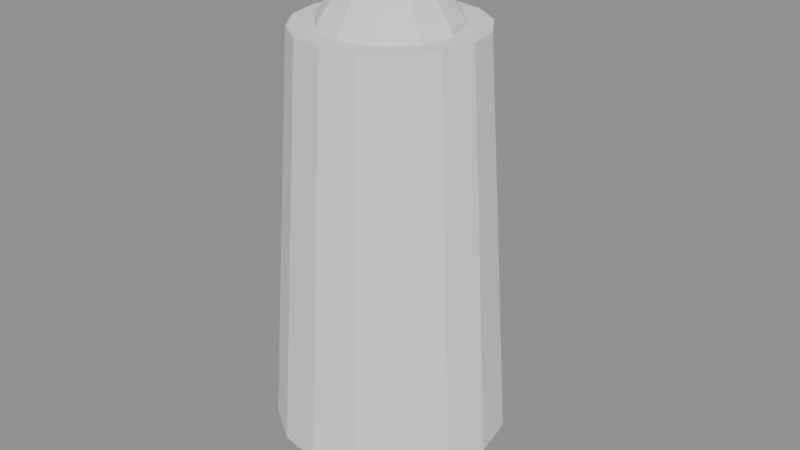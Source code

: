 # Source: oathwarden_template.blend  (saved by Blender 5.2.45; exported with 4.5.12 LTS)
import bpy
from mathutils import Matrix  # noqa: F401  (used for matrix-valued properties, if any)

bpy.ops.wm.read_factory_settings(use_empty=True)
scene = bpy.context.scene
scene.name = 'Scene'

# ---- meshes
me_body = bpy.data.meshes.new('Body')
me_body.from_pydata([(0.0, 0.1052, 1.929), (0.0, 0.0, 1.95), (0.0, 0.45, 0.195), (0.0, 0.35, 1.755), (0.1722, 0.4157, 0.195), (0.1339, 0.3234, 1.755), (0.3182, 0.3182, 0.195), (0.2475, 0.2475, 1.755), (0.4157, 0.1722, 0.195), (0.3234, 0.1339, 1.755), (0.45, 0.0, 0.195), (0.35, 0.0, 1.755), (0.4157, -0.1722, 0.195), (0.3234, -0.1339, 1.755), (0.3182, -0.3182, 0.195), (0.2475, -0.2475, 1.755), (0.1722, -0.4157, 0.195), (0.1339, -0.3234, 1.755), (0.0, -0.45, 0.195), (0.0, -0.35, 1.755), (-0.1722, -0.4157, 0.195), (-0.1339, -0.3234, 1.755), (-0.3182, -0.3182, 0.195), (-0.2475, -0.2475, 1.755), (-0.4157, -0.1722, 0.195), (-0.3234, -0.1339, 1.755), (-0.45, 0.0, 0.195), (-0.35, 0.0, 1.755), (-0.4157, 0.1722, 0.195), (-0.3234, 0.1339, 1.755), (-0.3182, 0.3182, 0.195), (-0.2475, 0.2475, 1.755), (-0.1722, 0.4157, 0.195), (-0.1339, 0.3234, 1.755), (0.0, 0.1945, 1.869), (0.0, 0.1945, 1.481), (0.0, 0.1052, 1.421), (0.0, 0.0, 1.4), (0.05262, 0.09114, 1.929), (0.09723, 0.1684, 1.869), (0.127, 0.22, 1.78), (0.1375, 0.2382, 1.675), (0.127, 0.22, 1.57), (0.09723, 0.1684, 1.481), (0.05262, 0.09114, 1.421), (0.09114, 0.05262, 1.929), (0.1684, 0.09723, 1.869), (0.22, 0.127, 1.78), (0.2382, 0.1375, 1.675), (0.22, 0.127, 1.57), (0.1684, 0.09723, 1.481), (0.09114, 0.05262, 1.421), (0.1052, -3.725e-09, 1.929), (0.1945, -7.451e-09, 1.869), (0.2541, -7.451e-09, 1.78), (0.275, -1.49e-08, 1.675), (0.2541, -7.451e-09, 1.57), (0.1945, -7.451e-09, 1.481), (0.1052, -3.725e-09, 1.421), (0.09114, -0.05262, 1.929), (0.1684, -0.09723, 1.869), (0.22, -0.127, 1.78), (0.2382, -0.1375, 1.675), (0.22, -0.127, 1.57), (0.1684, -0.09723, 1.481), (0.09114, -0.05262, 1.421), (0.05262, -0.09114, 1.929), (0.09723, -0.1684, 1.869), (0.127, -0.22, 1.78), (0.1375, -0.2382, 1.675), (0.127, -0.22, 1.57), (0.09723, -0.1684, 1.481), (0.05262, -0.09114, 1.421), (-7.451e-09, -0.1052, 1.929), (0.0, -0.1945, 1.869), (0.0, -0.2541, 1.78), (-2.98e-08, -0.275, 1.675), (0.0, -0.2541, 1.57), (0.0, -0.1945, 1.481), (-7.451e-09, -0.1052, 1.421), (-0.05262, -0.09114, 1.929), (-0.09723, -0.1684, 1.869), (-0.127, -0.22, 1.78), (-0.1375, -0.2382, 1.675), (-0.127, -0.22, 1.57), (-0.09723, -0.1684, 1.481), (-0.05262, -0.09114, 1.421), (-0.09114, -0.05262, 1.929), (-0.1684, -0.09723, 1.869), (-0.22, -0.127, 1.78), (-0.2382, -0.1375, 1.675), (-0.22, -0.127, 1.57), (-0.1684, -0.09723, 1.481), (-0.09114, -0.05262, 1.421), (-0.1052, 1.49e-08, 1.929), (-0.1945, 0.0, 1.869), (-0.2541, 0.0, 1.78), (-0.275, 2.98e-08, 1.675), (-0.2541, 0.0, 1.57), (-0.1945, 0.0, 1.481), (-0.1052, 1.49e-08, 1.421), (-0.09114, 0.05262, 1.929), (-0.1684, 0.09723, 1.869), (-0.22, 0.127, 1.78), (-0.2382, 0.1375, 1.675), (-0.22, 0.127, 1.57), (-0.1684, 0.09723, 1.481), (-0.09114, 0.05262, 1.421), (-0.05262, 0.09114, 1.929), (-0.09723, 0.1684, 1.869), (-0.127, 0.22, 1.78), (-0.1375, 0.2382, 1.675), (-0.127, 0.22, 1.57), (-0.09723, 0.1684, 1.481), (-0.05262, 0.09114, 1.421), (0.0, 0.2541, 1.78), (2.98e-08, 0.275, 1.675), (0.0, 0.2541, 1.57)], [], [(58, 57, 64, 65), (37, 44, 51), (2, 3, 5, 4), (37, 58, 65), (41, 40, 47, 48), (4, 5, 7, 6), (54, 53, 60, 61), (39, 38, 45, 46), (6, 7, 9, 8), (52, 1, 59), (44, 43, 50, 51), (8, 9, 11, 10), (57, 56, 63, 64), (40, 39, 46, 47), (10, 11, 13, 12), (55, 54, 61, 62), (38, 1, 45), (12, 13, 15, 14), (47, 46, 53, 54), (43, 42, 49, 50), (14, 15, 17, 16), (51, 50, 57, 58), (37, 36, 44), (16, 17, 19, 18), (48, 47, 54, 55), (0, 1, 38), (18, 19, 21, 20), (45, 1, 52), (117, 116, 41, 42), (20, 21, 23, 22), (49, 48, 55, 56), (34, 0, 38, 39), (22, 23, 25, 24), (50, 49, 56, 57), (35, 117, 42, 43), (24, 25, 27, 26), (46, 45, 52, 53), (115, 34, 39, 40), (26, 27, 29, 28), (37, 51, 58), (36, 35, 43, 44), (28, 29, 31, 30), (5, 3, 33, 31, 29, 27, 25, 23, 21, 19, 17, 15, 13, 11, 9, 7), (116, 115, 40, 41), (30, 31, 33, 32), (56, 55, 62, 63), (42, 41, 48, 49), (32, 33, 3, 2), (2, 4, 6, 8, 10, 12, 14, 16, 18, 20, 22, 24, 26, 28, 30, 32), (53, 52, 59, 60), (59, 1, 66), (61, 60, 67, 68), (63, 62, 69, 70), (65, 64, 71, 72), (37, 65, 72), (60, 59, 66, 67), (62, 61, 68, 69), (64, 63, 70, 71), (70, 69, 76, 77), (72, 71, 78, 79), (37, 72, 79), (67, 66, 73, 74), (69, 68, 75, 76), (71, 70, 77, 78), (66, 1, 73), (68, 67, 74, 75), (37, 79, 86), (74, 73, 80, 81), (76, 75, 82, 83), (78, 77, 84, 85), (73, 1, 80), (75, 74, 81, 82), (77, 76, 83, 84), (79, 78, 85, 86), (85, 84, 91, 92), (80, 1, 87), (82, 81, 88, 89), (84, 83, 90, 91), (86, 85, 92, 93), (37, 86, 93), (81, 80, 87, 88), (83, 82, 89, 90), (87, 1, 94), (89, 88, 95, 96), (91, 90, 97, 98), (93, 92, 99, 100), (37, 93, 100), (88, 87, 94, 95), (90, 89, 96, 97), (92, 91, 98, 99), (100, 99, 106, 107), (37, 100, 107), (95, 94, 101, 102), (97, 96, 103, 104), (99, 98, 105, 106), (94, 1, 101), (96, 95, 102, 103), (98, 97, 104, 105), (102, 101, 108, 109), (104, 103, 110, 111), (106, 105, 112, 113), (101, 1, 108), (103, 102, 109, 110), (105, 104, 111, 112), (107, 106, 113, 114), (37, 107, 114), (108, 1, 0), (110, 109, 34, 115), (112, 111, 116, 117), (114, 113, 35, 36), (37, 114, 36), (109, 108, 0, 34), (111, 110, 115, 116), (113, 112, 117, 35)])
me_body.update()
me_foot_l = bpy.data.meshes.new('Foot_L')
me_foot_l.from_pydata([(0.06, -0.08, 0.0), (0.06, -0.08, 0.1), (0.06, 0.18, 0.0), (0.06, 0.18, 0.1), (0.18, -0.08, 0.0), (0.18, -0.08, 0.1), (0.18, 0.18, 0.0), (0.18, 0.18, 0.1)], [], [(0, 1, 3, 2), (2, 3, 7, 6), (6, 7, 5, 4), (4, 5, 1, 0), (2, 6, 4, 0), (7, 3, 1, 5)])
me_foot_l.update()
me_foot_r = bpy.data.meshes.new('Foot_R')
me_foot_r.from_pydata([(-0.18, -0.08, 0.0), (-0.18, -0.08, 0.1), (-0.18, 0.18, 0.0), (-0.18, 0.18, 0.1), (-0.06, -0.08, 0.0), (-0.06, -0.08, 0.1), (-0.06, 0.18, 0.0), (-0.06, 0.18, 0.1)], [], [(0, 1, 3, 2), (2, 3, 7, 6), (6, 7, 5, 4), (4, 5, 1, 0), (2, 6, 4, 0), (7, 3, 1, 5)])
me_foot_r.update()
arm_rig = bpy.data.armatures.new('Rig')  # bones are not reproduced

# ---- objects
ob_rig = bpy.data.objects.new('Rig', arm_rig)
ob_body = bpy.data.objects.new('Body', me_body)
ob_foot_l = bpy.data.objects.new('Foot_L', me_foot_l)
ob_foot_r = bpy.data.objects.new('Foot_R', me_foot_r)
ob_muzzle = bpy.data.objects.new('Muzzle', None)
ob_overhead = bpy.data.objects.new('Overhead', None)

# ---- transforms, parenting, visibility, modifiers, constraints
ob_rig.location = (0.0, 0.0, 0.0)
ob_body.parent = ob_rig
ob_body.location = (0.0, 0.0, 0.0)
_vg = ob_body.vertex_groups.new(name='hips')
_vg.add([0, 1, 2, 3, 4, 5, 6, 7, 8, 9, 10, 11, 12, 13, 14, 15, 16, 17, 18, 19, 20, 21, 22, 23, 24, 25, 26, 27, 28, 29, 30, 31, 32, 33, 34, 35, 36, 37, 38, 39, 40, 41, 42, 43, 44, 45, 46, 47, 48, 49, 50, 51, 52, 53, 54, 55, 56, 57, 58, 59, 60, 61, 62, 63, 64, 65, 66, 67, 68, 69, 70, 71, 72, 73, 74, 75, 76, 77, 78, 79, 80, 81, 82, 83, 84, 85, 86, 87, 88, 89, 90, 91, 92, 93, 94, 95, 96, 97, 98, 99, 100, 101, 102, 103, 104, 105, 106, 107, 108, 109, 110, 111, 112, 113, 114, 115, 116, 117], 1.0, 'REPLACE')
_m = ob_body.modifiers.new('Rig', 'ARMATURE')
_m.object = ob_rig
ob_foot_l.parent = ob_rig
ob_foot_l.location = (0.0, 0.0, 0.0)
_vg = ob_foot_l.vertex_groups.new(name='foot_l')
_vg.add([0, 1, 2, 3, 4, 5, 6, 7], 1.0, 'REPLACE')
_m = ob_foot_l.modifiers.new('Rig', 'ARMATURE')
_m.object = ob_rig
ob_foot_r.parent = ob_rig
ob_foot_r.location = (0.0, 0.0, 0.0)
_vg = ob_foot_r.vertex_groups.new(name='foot_r')
_vg.add([0, 1, 2, 3, 4, 5, 6, 7], 1.0, 'REPLACE')
_m = ob_foot_r.modifiers.new('Rig', 'ARMATURE')
_m.object = ob_rig
ob_muzzle.parent = ob_rig
ob_muzzle.location = (0.25, 0.2, 0.0)
ob_muzzle.empty_display_size = 0.08
ob_overhead.parent = ob_rig
ob_overhead.location = (0.0, 0.5925, 0.0)
ob_overhead.rotation_euler = (-1.571, 0.0, 0.0)
ob_overhead.empty_display_size = 0.08

# ---- collection membership
scene.collection.objects.link(ob_rig)
scene.collection.objects.link(ob_body)
scene.collection.objects.link(ob_foot_l)
scene.collection.objects.link(ob_foot_r)
scene.collection.objects.link(ob_muzzle)
scene.collection.objects.link(ob_overhead)

# ---- scene / render settings (as saved in the file)
scene.frame_start = 1; scene.frame_end = 250; scene.frame_set(1)
scene.render.engine = 'BLENDER_EEVEE_NEXT'
scene.render.fps = 30
scene.render.bake_bias = 0.0
scene.render.bake_samples = 0
scene.render.compositor_device = 'GPU'
scene.eevee.use_volume_custom_range = False
scene.eevee.fast_gi_thickness_near = 0.1
scene.eevee.fast_gi_thickness_far = 0.0
scene.eevee.ray_tracing_options.screen_trace_thickness = 0.1
bpy.context.view_layer.update()

# ---- added for rendering (the .blend has no active camera and no usable light): camera, sun + grey world if the file has none
cam_auto = bpy.data.cameras.new('AutoCamera')
cam_auto.lens = 50.0
cam_auto.sensor_width = 36.0
cam_auto.clip_end = 1000.0
ob_auto_camera = bpy.data.objects.new('AutoCamera', cam_auto)
scene.collection.objects.link(ob_auto_camera)
ob_auto_camera.location = (2.33406, -2.75087, 2.84228)
ob_auto_camera.rotation_euler = (1.09748, -7.21219e-08, 0.694738)
scene.camera = ob_auto_camera
light_auto_sun = bpy.data.lights.new('AutoSun', 'SUN')
light_auto_sun.energy = 3.0
light_auto_sun.angle = 0.0523599
ob_auto_sun = bpy.data.objects.new('AutoSun', light_auto_sun)
scene.collection.objects.link(ob_auto_sun)
ob_auto_sun.rotation_euler = (0.872665, 0.174533, 0.523599)
if scene.world is None:
    world_auto = bpy.data.worlds.new('AutoWorld')
    world_auto.color = (0.3, 0.3, 0.3)
    scene.world = world_auto
bpy.context.view_layer.update()
